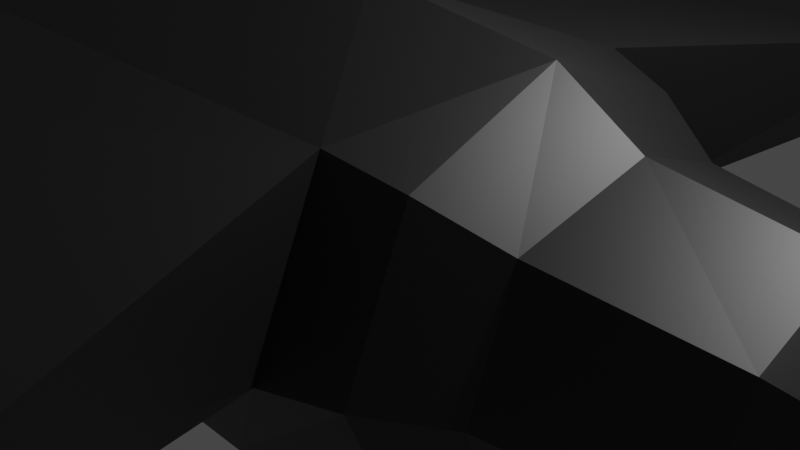 # Source: corvo_animado.blend  (saved by Blender 3.0.42; exported with 4.5.12 LTS)
import bpy
from mathutils import Matrix  # noqa: F401  (used for matrix-valued properties, if any)

bpy.ops.wm.read_factory_settings(use_empty=True)
scene = bpy.context.scene
scene.name = 'Scene'

# ---- collections
col_collection = bpy.data.collections.new('Collection'); scene.collection.children.link(col_collection)

# ---- materials (node trees are filled in below, after node groups)
mat_material = bpy.data.materials.new('Material')
mat_material.use_transparent_shadow = False

# ---- material node trees
mat_material.use_nodes = True; mat_material.node_tree.nodes.clear()
_N = mat_material.node_tree.nodes; _L = mat_material.node_tree.links
n0 = _N.new('ShaderNodeBsdfPrincipled'); n0.name = 'Principled BSDF'; n0.location = (10, 300)
n0.distribution = 'GGX'
n0.subsurface_method = 'RANDOM_WALK_SKIN'
n0.inputs[0].default_value = (0.01109, 0.01109, 0.01109, 1.0)
n0.inputs[3].default_value = 1.45
n0.inputs[27].default_value = (0.0, 0.0, 0.0, 1.0)
n0.inputs[28].default_value = 1.0
n1 = _N.new('ShaderNodeOutputMaterial'); n1.name = 'Material Output'; n1.location = (300, 300)
_L.new(n0.outputs[0], n1.inputs[0])
n1.is_active_output = True

# ---- world
world_world = bpy.data.worlds.new('World'); scene.world = world_world
world_world.use_nodes = True; world_world.node_tree.nodes.clear()
_N = world_world.node_tree.nodes; _L = world_world.node_tree.links
n0 = _N.new('ShaderNodeOutputWorld'); n0.name = 'World Output'; n0.location = (300, 300)
n1 = _N.new('ShaderNodeBackground'); n1.name = 'Background'; n1.location = (10, 300)
n1.inputs[0].default_value = (0.05088, 0.05088, 0.05088, 1.0)
_L.new(n1.outputs[0], n0.inputs[0])
n0.is_active_output = True
world_world.color = (0.05088, 0.05088, 0.05088)
world_world.use_sun_shadow = False
world_world.sun_shadow_jitter_overblur = 0.0

# ---- cameras
cam_camera = bpy.data.cameras.new('Camera')
cam_camera.clip_end = 100.0
cam_camera.ortho_scale = 7.314

# ---- lights
light_light = bpy.data.lights.new('Light', 'POINT')
light_light.transmission_factor = 0.0
light_light.energy = 1000.0
light_light.shadow_soft_size = 0.1
light_light.shadow_maximum_resolution = 0.006
light_light.use_absolute_resolution = True

# ---- meshes
me_cylinder = bpy.data.meshes.new('Cylinder')
me_cylinder.from_pydata([(1.279, 0.0, -0.08502), (1.137, 0.0, 1.0), (0.9042, -0.9042, -0.08502), (0.8043, -0.8043, 1.0), (-1.721e-07, -1.279, 0.6243), (-9.746e-08, -1.137, 1.0), (-0.9042, -0.9042, 0.6243), (-0.8043, -0.8043, 1.0), (-1.279, 0.0, -0.08502), (-1.137, 0.0, 1.0), (0.75, 0.0, 2.298), (0.5304, -0.5304, 2.298), (-6.239e-08, -0.75, 2.298), (-0.5304, -0.5304, 2.298), (-0.75, 0.0, 2.298), (0.211, 0.2296, 2.904), (-1.5e-08, 0.3248, 2.96), (0.3061, 0.0, 2.904), (0.211, -0.2296, 2.904), (-4.339e-08, -0.3248, 2.96), (-0.2296, -0.2296, 2.96), (-0.3248, 0.0, 2.96), (-0.2296, 0.2296, 2.96), (0.009052, 0.02771, 3.458), (9.363e-08, 0.03918, 3.513), (0.02053, 0.0, 3.458), (0.009052, -0.02771, 3.458), (9.02e-08, -0.03918, 3.513), (-0.02771, -0.02771, 3.513), (-0.03918, 0.0, 3.513), (-0.02771, 0.02771, 3.513), (0.6224, -0.6224, 1.396), (-6.335e-08, -0.8831, 1.389), (0.8724, 0.0, 1.418), (-0.8633, 0.0, 1.451), (-0.6273, -0.6273, 1.379), (1.279, 0.0, -2.118), (0.9042, -0.9042, -2.118), (-1.234e-07, -1.279, -2.924), (-0.9042, -0.9042, -2.924), (-1.279, 0.0, -2.118), (0.9262, 0.0, -3.222), (0.655, -0.655, -3.222), (-8.168e-08, -0.9262, -3.222), (-0.655, -0.655, -3.222), (-0.9262, 0.0, -3.222), (0.4709, 0.0, -4.862), (0.333, -0.333, -4.862), (-6.524e-08, -0.4709, -4.862), (-0.333, -0.333, -4.862), (-0.4709, 0.0, -4.862), (0.5629, 0.0, -6.997), (0.3795, -1.106, -6.997), (-0.005258, -1.564, -6.997), (-0.2194, -1.106, -6.768), (-0.0129, 0.0, -6.768), (0.2304, 0.0, -7.477), (0.05498, -1.05, -7.481), (-0.1981, -1.328, -7.531), (-0.2925, -1.079, -7.35), (-0.09044, 0.0, -7.348), (0.3577, 0.0, -7.527), (0.1743, -1.106, -7.527), (-0.2105, -1.564, -7.527), (-0.4246, -1.106, -7.299), (-0.2181, 0.0, -7.299), (0.01979, 0.0, -7.649), (-0.08091, -0.603, -7.651), (-0.2262, -0.7625, -7.68), (-0.2804, -0.6192, -7.575), (-0.1644, 0.0, -7.574), (-0.3975, -3.059, 1.352), (-0.6673, -2.966, 1.301), (-0.296, -3.165, -4.272), (-0.5658, -3.071, -4.322), (-2.47, -8.375, 1.905), (-1.825, -8.26, 1.86), (-2.398, -8.481, -2.188), (-1.753, -8.366, -2.233), (-1.107, -5.134, 2.243), (-0.9539, -5.217, -3.047), (-0.865, -5.288, -2.977), (-1.016, -5.2, 2.311), (-1.839, -10.36, 2.825), (-1.879, -10.33, 2.816), (-1.823, -10.38, -0.7048), (-1.863, -10.36, -0.7144), (1.527, -0.3619, -3.003), (1.355, -0.7768, -3.003), (1.365, -0.3619, -3.509), (1.241, -0.6625, -3.509), (1.648, -0.7838, -3.753), (1.588, -0.9288, -3.753), (1.592, -0.7838, -3.93), (1.548, -0.8889, -3.93), (2.003, -0.9438, -4.018), (1.943, -1.089, -4.018), (1.839, -1.306, -3.982), (1.799, -1.266, -4.159), (1.965, -0.6804, -4.07), (1.908, -0.6804, -4.247), (0.3016, 0.216, 2.866), (0.09722, 0.3146, 2.938), (0.3912, -0.01562, 2.856), (0.2912, -0.2431, 2.859), (0.08244, -0.3347, 2.927), (0.1343, 0.008372, 3.43), (0.1294, 0.01903, 3.486), (0.1451, -0.01957, 3.428), (0.1331, -0.04702, 3.429), (0.1276, -0.0593, 3.484), (0.9042, 0.9042, -0.08502), (0.8043, 0.8043, 1.0), (-1.721e-07, 1.279, 0.6243), (-9.746e-08, 1.137, 1.0), (-0.9042, 0.9042, 0.6243), (-0.8043, 0.8043, 1.0), (0.5304, 0.5304, 2.298), (-6.239e-08, 0.75, 2.298), (-0.5304, 0.5304, 2.298), (0.211, -0.2296, 2.904), (-1.5e-08, -0.3248, 2.96), (0.211, 0.2296, 2.904), (-4.339e-08, 0.3248, 2.96), (-0.2296, 0.2296, 2.96), (-0.2296, -0.2296, 2.96), (0.009052, -0.02771, 3.458), (9.363e-08, -0.03918, 3.513), (0.009052, 0.02771, 3.458), (9.02e-08, 0.03918, 3.513), (-0.02771, 0.02771, 3.513), (-0.02771, -0.02771, 3.513), (0.6224, 0.6224, 1.396), (-6.335e-08, 0.8831, 1.389), (-0.6273, 0.6273, 1.379), (0.9042, 0.9042, -2.118), (-1.234e-07, 1.279, -2.924), (-0.9042, 0.9042, -2.924), (0.655, 0.655, -3.222), (-8.168e-08, 0.9262, -3.222), (-0.655, 0.655, -3.222), (0.333, 0.333, -4.862), (-6.524e-08, 0.4709, -4.862), (-0.333, 0.333, -4.862), (0.3795, 1.106, -6.997), (-0.005258, 1.564, -6.997), (-0.2194, 1.106, -6.768), (0.05498, 1.05, -7.481), (-0.1981, 1.328, -7.531), (-0.2925, 1.079, -7.35), (0.1743, 1.106, -7.527), (-0.2105, 1.564, -7.527), (-0.4246, 1.106, -7.299), (-0.08091, 0.603, -7.651), (-0.2262, 0.7625, -7.68), (-0.2804, 0.6192, -7.575), (-0.3975, 3.059, 1.352), (-0.6673, 2.966, 1.301), (-0.296, 3.165, -4.272), (-0.5658, 3.071, -4.322), (-2.47, 8.375, 1.905), (-1.825, 8.26, 1.86), (-2.398, 8.481, -2.188), (-1.753, 8.366, -2.233), (-1.107, 5.134, 2.243), (-0.9539, 5.217, -3.047), (-0.865, 5.288, -2.977), (-1.016, 5.2, 2.311), (-1.839, 10.36, 2.825), (-1.879, 10.33, 2.816), (-1.823, 10.38, -0.7048), (-1.863, 10.36, -0.7144), (1.527, 0.3619, -3.003), (1.355, 0.7768, -3.003), (1.365, 0.3619, -3.509), (1.241, 0.6625, -3.509), (1.648, 0.7838, -3.753), (1.588, 0.9288, -3.753), (1.592, 0.7838, -3.93), (1.548, 0.8889, -3.93), (2.003, 0.9438, -4.018), (1.943, 1.089, -4.018), (1.839, 1.306, -3.982), (1.799, 1.266, -4.159), (1.965, 0.6804, -4.07), (1.908, 0.6804, -4.247), (0.3016, -0.216, 2.866), (0.09722, -0.3146, 2.938), (0.3912, 0.01562, 2.856), (0.2912, 0.2431, 2.859), (0.08244, 0.3347, 2.927), (0.1343, -0.008372, 3.43), (0.1294, -0.01903, 3.486), (0.1451, 0.01957, 3.428), (0.1331, 0.04702, 3.429), (0.1276, 0.0593, 3.484)], [], [(0, 1, 3, 2), (2, 3, 5, 4), (4, 5, 7, 6), (6, 7, 9, 8), (3, 1, 33, 31), (2, 4, 38, 37), (11, 10, 17, 18), (9, 7, 35, 34), (5, 3, 31, 32), (7, 5, 32, 35), (14, 13, 20, 21), (12, 11, 18, 19), (13, 12, 19, 20), (23, 24, 30, 29, 28, 27, 26, 25), (20, 19, 27, 28), (21, 20, 28, 29), (35, 32, 12, 13), (32, 31, 11, 12), (31, 33, 10, 11), (34, 35, 13, 14), (15, 17, 18, 19, 20, 21, 22, 16), (4, 6, 72, 71), (0, 2, 37, 36), (6, 8, 40, 39), (38, 39, 44, 43), (36, 37, 88, 87), (39, 40, 45, 44), (37, 38, 43, 42), (43, 44, 49, 48), (41, 42, 47, 46), (44, 45, 50, 49), (42, 43, 48, 47), (49, 50, 55, 54), (47, 48, 53, 52), (48, 49, 54, 53), (46, 47, 52, 51), (59, 60, 70, 69), (54, 55, 65, 64), (52, 53, 63, 62), (53, 54, 64, 63), (51, 52, 62, 61), (57, 56, 61, 62), (58, 57, 62, 63), (59, 58, 63, 64), (60, 59, 64, 65), (57, 58, 68, 67), (58, 59, 69, 68), (56, 57, 67, 66), (72, 74, 80, 79), (6, 39, 74, 72), (38, 4, 71, 73), (39, 38, 73, 74), (75, 76, 84, 83), (74, 73, 81, 80), (73, 71, 82, 81), (71, 72, 79, 82), (80, 81, 77, 78), (79, 80, 78, 76), (82, 79, 76, 75), (81, 82, 75, 77), (83, 84, 86, 85), (76, 78, 86, 84), (78, 77, 85, 86), (77, 75, 83, 85), (88, 90, 94, 92), (42, 41, 89, 90), (37, 42, 90, 88), (41, 36, 87, 89), (91, 92, 94, 93), (87, 88, 92, 91), (89, 87, 91, 93), (90, 89, 93, 94), (91, 92, 96, 95), (92, 94, 98, 97), (93, 91, 99, 100), (105, 104, 109, 110), (103, 101, 106, 108), (104, 103, 108, 109), (101, 102, 107, 106), (110, 107, 102, 105), (0, 111, 112, 1), (111, 113, 114, 112), (113, 115, 116, 114), (115, 8, 9, 116), (112, 132, 33, 1), (111, 135, 136, 113), (117, 122, 17, 10), (9, 34, 134, 116), (114, 133, 132, 112), (116, 134, 133, 114), (14, 21, 124, 119), (118, 123, 122, 117), (119, 124, 123, 118), (126, 25, 128, 129, 130, 29, 131, 127), (124, 130, 129, 123), (21, 29, 130, 124), (134, 119, 118, 133), (133, 118, 117, 132), (132, 117, 10, 33), (34, 14, 119, 134), (120, 121, 125, 21, 124, 123, 122, 17), (113, 156, 157, 115), (0, 36, 135, 111), (115, 137, 40, 8), (136, 139, 140, 137), (36, 172, 173, 135), (137, 140, 45, 40), (135, 138, 139, 136), (139, 142, 143, 140), (41, 46, 141, 138), (140, 143, 50, 45), (138, 141, 142, 139), (143, 146, 55, 50), (141, 144, 145, 142), (142, 145, 146, 143), (46, 51, 144, 141), (149, 155, 70, 60), (146, 152, 65, 55), (144, 150, 151, 145), (145, 151, 152, 146), (51, 61, 150, 144), (147, 150, 61, 56), (148, 151, 150, 147), (149, 152, 151, 148), (60, 65, 152, 149), (147, 153, 154, 148), (148, 154, 155, 149), (56, 66, 153, 147), (157, 164, 165, 159), (115, 157, 159, 137), (136, 158, 156, 113), (137, 159, 158, 136), (160, 168, 169, 161), (159, 165, 166, 158), (158, 166, 167, 156), (156, 167, 164, 157), (165, 163, 162, 166), (164, 161, 163, 165), (167, 160, 161, 164), (166, 162, 160, 167), (168, 170, 171, 169), (161, 169, 171, 163), (163, 171, 170, 162), (162, 170, 168, 160), (173, 177, 179, 175), (138, 175, 174, 41), (135, 173, 175, 138), (41, 174, 172, 36), (176, 178, 179, 177), (172, 176, 177, 173), (174, 178, 176, 172), (175, 179, 178, 174), (176, 180, 181, 177), (177, 182, 183, 179), (178, 185, 184, 176), (190, 195, 194, 189), (188, 193, 191, 186), (189, 194, 193, 188), (186, 191, 192, 187), (195, 190, 187, 192)])
_uv = me_cylinder.uv_layers.new(name='UVMap')
_uv.uv.foreach_set('vector', [0.75, 0.5, 0.75, 1.0, 0.625, 1.0, 0.625, 0.5, 0.625, 0.5, 0.625, 1.0, 0.5, 1.0, 0.5, 0.5, 0.5, 0.5, 0.5, 1.0, 0.375, 1.0, 0.375, 0.5, 0.375, 0.5, 0.375, 1.0, 0.25, 1.0, 0.25, 0.5, 0.625, 1.0, 0.75, 1.0, 0.75, 1.0, 0.625, 1.0, 0.625, 0.5, 0.5, 0.5, 0.5, 0.5, 0.625, 0.5, 0.625, 1.0, 0.75, 1.0, 0.75, 1.0, 0.625, 1.0, 0.25, 1.0, 0.375, 1.0, 0.375, 1.0, 0.25, 1.0, 0.5, 1.0, 0.625, 1.0, 0.625, 1.0, 0.5, 1.0, 0.375, 1.0, 0.5, 1.0, 0.5, 1.0, 0.375, 1.0, 0.25, 1.0, 0.375, 1.0, 0.375, 1.0, 0.25, 1.0, 0.5, 1.0, 0.625, 1.0, 0.625, 1.0, 0.5, 1.0, 0.375, 1.0, 0.5, 1.0, 0.5, 1.0, 0.375, 1.0, 0.4197, 0.4197, 0.25, 0.49, 0.08029, 0.4197, 0.01, 0.25, 0.08029, 0.08029, 0.25, 0.01, 0.4197, 0.08029, 0.49, 0.25, 0.375, 1.0, 0.5, 1.0, 0.5, 1.0, 0.375, 1.0, 0.25, 1.0, 0.375, 1.0, 0.375, 1.0, 0.25, 1.0, 0.375, 1.0, 0.5, 1.0, 0.5, 1.0, 0.375, 1.0, 0.5, 1.0, 0.625, 1.0, 0.625, 1.0, 0.5, 1.0, 0.625, 1.0, 0.75, 1.0, 0.75, 1.0, 0.625, 1.0, 0.25, 1.0, 0.375, 1.0, 0.375, 1.0, 0.25, 1.0, 0.0, 0.0, 0.0, 0.0, 0.0, 0.0, 0.0, 0.0, 0.0, 0.0, 0.0, 0.0, 0.0, 0.0, 0.0, 0.0, 0.5, 0.5, 0.375, 0.5, 0.375, 0.5, 0.5, 0.5, 0.75, 0.5, 0.625, 0.5, 0.625, 0.5, 0.75, 0.5, 0.375, 0.5, 0.25, 0.5, 0.25, 0.5, 0.375, 0.5, 0.5, 0.5, 0.375, 0.5, 0.375, 0.5, 0.5, 0.5, 0.75, 0.5, 0.625, 0.5, 0.625, 0.5, 0.75, 0.5, 0.375, 0.5, 0.25, 0.5, 0.25, 0.5, 0.375, 0.5, 0.625, 0.5, 0.5, 0.5, 0.5, 0.5, 0.625, 0.5, 0.5, 0.5, 0.375, 0.5, 0.375, 0.5, 0.5, 0.5, 0.75, 0.5, 0.625, 0.5, 0.625, 0.5, 0.75, 0.5, 0.375, 0.5, 0.25, 0.5, 0.25, 0.5, 0.375, 0.5, 0.625, 0.5, 0.5, 0.5, 0.5, 0.5, 0.625, 0.5, 0.375, 0.5, 0.25, 0.5, 0.25, 0.5, 0.375, 0.5, 0.625, 0.5, 0.5, 0.5, 0.5, 0.5, 0.625, 0.5, 0.5, 0.5, 0.375, 0.5, 0.375, 0.5, 0.5, 0.5, 0.75, 0.5, 0.625, 0.5, 0.625, 0.5, 0.75, 0.5, 0.6499, 0.08447, 0.6444, 0.25, 0.6444, 0.25, 0.6499, 0.08447, 0.375, 0.5, 0.25, 0.5, 0.25, 0.5, 0.375, 0.5, 0.625, 0.5, 0.5, 0.5, 0.5, 0.5, 0.625, 0.5, 0.5, 0.5, 0.375, 0.5, 0.375, 0.5, 0.5, 0.5, 0.75, 0.5, 0.625, 0.5, 0.625, 0.5, 0.75, 0.5, 0.8476, 0.0888, 0.9045, 0.25, 0.99, 0.25, 0.9197, 0.08029, 0.746, 0.04617, 0.8476, 0.0888, 0.9197, 0.08029, 0.75, 0.01, 0.6499, 0.08447, 0.746, 0.04617, 0.75, 0.01, 0.5803, 0.08029, 0.6444, 0.25, 0.6499, 0.08447, 0.5803, 0.08029, 0.51, 0.25, 0.8476, 0.0888, 0.746, 0.04617, 0.746, 0.04617, 0.8476, 0.0888, 0.746, 0.04617, 0.6499, 0.08447, 0.6499, 0.08447, 0.746, 0.04617, 0.9045, 0.25, 0.8476, 0.0888, 0.8476, 0.0888, 0.9045, 0.25, 0.375, 0.5, 0.375, 0.5, 0.375, 0.5, 0.375, 0.5, 0.375, 0.5, 0.375, 0.5, 0.375, 0.5, 0.375, 0.5, 0.5, 0.5, 0.5, 0.5, 0.5, 0.5, 0.5, 0.5, 0.375, 0.5, 0.5, 0.5, 0.5, 0.5, 0.375, 0.5, 0.5, 0.5, 0.375, 0.5, 0.375, 0.5, 0.5, 0.5, 0.375, 0.5, 0.5, 0.5, 0.5, 0.5, 0.375, 0.5, 0.5, 0.5, 0.5, 0.5, 0.5, 0.5, 0.5, 0.5, 0.5, 0.5, 0.375, 0.5, 0.375, 0.5, 0.5, 0.5, 0.375, 0.5, 0.5, 0.5, 0.5, 0.5, 0.375, 0.5, 0.375, 0.5, 0.375, 0.5, 0.375, 0.5, 0.375, 0.5, 0.5, 0.5, 0.375, 0.5, 0.375, 0.5, 0.5, 0.5, 0.5, 0.5, 0.5, 0.5, 0.5, 0.5, 0.5, 0.5, 0.5, 0.5, 0.375, 0.5, 0.375, 0.5, 0.5, 0.5, 0.375, 0.5, 0.375, 0.5, 0.375, 0.5, 0.375, 0.5, 0.375, 0.5, 0.5, 0.5, 0.5, 0.5, 0.375, 0.5, 0.5, 0.5, 0.5, 0.5, 0.5, 0.5, 0.5, 0.5, 0.625, 0.5, 0.625, 0.5, 0.625, 0.5, 0.625, 0.5, 0.625, 0.5, 0.75, 0.5, 0.75, 0.5, 0.625, 0.5, 0.625, 0.5, 0.625, 0.5, 0.625, 0.5, 0.625, 0.5, 0.0, 0.0, 0.0, 0.0, 0.0, 0.0, 0.0, 0.0, 0.75, 0.5, 0.625, 0.5, 0.625, 0.5, 0.75, 0.5, 0.75, 0.5, 0.625, 0.5, 0.625, 0.5, 0.75, 0.5, 0.0, 0.0, 0.0, 0.0, 0.0, 0.0, 0.0, 0.0, 0.625, 0.5, 0.75, 0.5, 0.75, 0.5, 0.625, 0.5, 0.75, 0.5, 0.625, 0.5, 0.625, 0.5, 0.75, 0.5, 0.625, 0.5, 0.625, 0.5, 0.625, 0.5, 0.625, 0.5, 0.75, 0.5, 0.75, 0.5, 0.75, 0.5, 0.75, 0.5, 0.5, 1.0, 0.625, 1.0, 0.625, 1.0, 0.5, 1.0, 0.75, 1.0, 0.875, 1.0, 0.875, 1.0, 0.75, 1.0, 0.625, 1.0, 0.75, 1.0, 0.75, 1.0, 0.625, 1.0, 0.875, 1.0, 1.0, 1.0, 1.0, 1.0, 0.875, 1.0, 0.5, 1.0, 1.0, 1.0, 1.0, 1.0, 0.5, 1.0, 0.75, 0.5, 0.625, 0.5, 0.625, 1.0, 0.75, 1.0, 0.625, 0.5, 0.5, 0.5, 0.5, 1.0, 0.625, 1.0, 0.5, 0.5, 0.375, 0.5, 0.375, 1.0, 0.5, 1.0, 0.375, 0.5, 0.25, 0.5, 0.25, 1.0, 0.375, 1.0, 0.625, 1.0, 0.625, 1.0, 0.75, 1.0, 0.75, 1.0, 0.625, 0.5, 0.625, 0.5, 0.5, 0.5, 0.5, 0.5, 0.625, 1.0, 0.625, 1.0, 0.75, 1.0, 0.75, 1.0, 0.25, 1.0, 0.25, 1.0, 0.375, 1.0, 0.375, 1.0, 0.5, 1.0, 0.5, 1.0, 0.625, 1.0, 0.625, 1.0, 0.375, 1.0, 0.375, 1.0, 0.5, 1.0, 0.5, 1.0, 0.25, 1.0, 0.25, 1.0, 0.375, 1.0, 0.375, 1.0, 0.5, 1.0, 0.5, 1.0, 0.625, 1.0, 0.625, 1.0, 0.375, 1.0, 0.375, 1.0, 0.5, 1.0, 0.5, 1.0, 0.4197, 0.4197, 0.49, 0.25, 0.4197, 0.08029, 0.25, 0.01, 0.08029, 0.08029, 0.01, 0.25, 0.08029, 0.4197, 0.25, 0.49, 0.375, 1.0, 0.375, 1.0, 0.5, 1.0, 0.5, 1.0, 0.25, 1.0, 0.25, 1.0, 0.375, 1.0, 0.375, 1.0, 0.375, 1.0, 0.375, 1.0, 0.5, 1.0, 0.5, 1.0, 0.5, 1.0, 0.5, 1.0, 0.625, 1.0, 0.625, 1.0, 0.625, 1.0, 0.625, 1.0, 0.75, 1.0, 0.75, 1.0, 0.25, 1.0, 0.25, 1.0, 0.375, 1.0, 0.375, 1.0, 0.0, 0.0, 0.0, 0.0, 0.0, 0.0, 0.0, 0.0, 0.0, 0.0, 0.0, 0.0, 0.0, 0.0, 0.0, 0.0, 0.5, 0.5, 0.5, 0.5, 0.375, 0.5, 0.375, 0.5, 0.75, 0.5, 0.75, 0.5, 0.625, 0.5, 0.625, 0.5, 0.375, 0.5, 0.375, 0.5, 0.25, 0.5, 0.25, 0.5, 0.5, 0.5, 0.5, 0.5, 0.375, 0.5, 0.375, 0.5, 0.75, 0.5, 0.75, 0.5, 0.625, 0.5, 0.625, 0.5, 0.375, 0.5, 0.375, 0.5, 0.25, 0.5, 0.25, 0.5, 0.625, 0.5, 0.625, 0.5, 0.5, 0.5, 0.5, 0.5, 0.5, 0.5, 0.5, 0.5, 0.375, 0.5, 0.375, 0.5, 0.75, 0.5, 0.75, 0.5, 0.625, 0.5, 0.625, 0.5, 0.375, 0.5, 0.375, 0.5, 0.25, 0.5, 0.25, 0.5, 0.625, 0.5, 0.625, 0.5, 0.5, 0.5, 0.5, 0.5, 0.375, 0.5, 0.375, 0.5, 0.25, 0.5, 0.25, 0.5, 0.625, 0.5, 0.625, 0.5, 0.5, 0.5, 0.5, 0.5, 0.5, 0.5, 0.5, 0.5, 0.375, 0.5, 0.375, 0.5, 0.75, 0.5, 0.75, 0.5, 0.625, 0.5, 0.625, 0.5, 0.6499, 0.08447, 0.6499, 0.08447, 0.6444, 0.25, 0.6444, 0.25, 0.375, 0.5, 0.375, 0.5, 0.25, 0.5, 0.25, 0.5, 0.625, 0.5, 0.625, 0.5, 0.5, 0.5, 0.5, 0.5, 0.5, 0.5, 0.5, 0.5, 0.375, 0.5, 0.375, 0.5, 0.75, 0.5, 0.75, 0.5, 0.625, 0.5, 0.625, 0.5, 0.8476, 0.0888, 0.9197, 0.08029, 0.99, 0.25, 0.9045, 0.25, 0.746, 0.04617, 0.75, 0.01, 0.9197, 0.08029, 0.8476, 0.0888, 0.6499, 0.08447, 0.5803, 0.08029, 0.75, 0.01, 0.746, 0.04617, 0.6444, 0.25, 0.51, 0.25, 0.5803, 0.08029, 0.6499, 0.08447, 0.8476, 0.0888, 0.8476, 0.0888, 0.746, 0.04617, 0.746, 0.04617, 0.746, 0.04617, 0.746, 0.04617, 0.6499, 0.08447, 0.6499, 0.08447, 0.9045, 0.25, 0.9045, 0.25, 0.8476, 0.0888, 0.8476, 0.0888, 0.375, 0.5, 0.375, 0.5, 0.375, 0.5, 0.375, 0.5, 0.375, 0.5, 0.375, 0.5, 0.375, 0.5, 0.375, 0.5, 0.5, 0.5, 0.5, 0.5, 0.5, 0.5, 0.5, 0.5, 0.375, 0.5, 0.375, 0.5, 0.5, 0.5, 0.5, 0.5, 0.5, 0.5, 0.5, 0.5, 0.375, 0.5, 0.375, 0.5, 0.375, 0.5, 0.375, 0.5, 0.5, 0.5, 0.5, 0.5, 0.5, 0.5, 0.5, 0.5, 0.5, 0.5, 0.5, 0.5, 0.5, 0.5, 0.5, 0.5, 0.375, 0.5, 0.375, 0.5, 0.375, 0.5, 0.375, 0.5, 0.5, 0.5, 0.5, 0.5, 0.375, 0.5, 0.375, 0.5, 0.375, 0.5, 0.375, 0.5, 0.5, 0.5, 0.5, 0.5, 0.375, 0.5, 0.375, 0.5, 0.5, 0.5, 0.5, 0.5, 0.5, 0.5, 0.5, 0.5, 0.5, 0.5, 0.5, 0.5, 0.375, 0.5, 0.375, 0.5, 0.375, 0.5, 0.375, 0.5, 0.375, 0.5, 0.375, 0.5, 0.375, 0.5, 0.375, 0.5, 0.5, 0.5, 0.5, 0.5, 0.5, 0.5, 0.5, 0.5, 0.5, 0.5, 0.5, 0.5, 0.625, 0.5, 0.625, 0.5, 0.625, 0.5, 0.625, 0.5, 0.625, 0.5, 0.625, 0.5, 0.75, 0.5, 0.75, 0.5, 0.625, 0.5, 0.625, 0.5, 0.625, 0.5, 0.625, 0.5, 0.0, 0.0, 0.0, 0.0, 0.0, 0.0, 0.0, 0.0, 0.75, 0.5, 0.75, 0.5, 0.625, 0.5, 0.625, 0.5, 0.75, 0.5, 0.75, 0.5, 0.625, 0.5, 0.625, 0.5, 0.0, 0.0, 0.0, 0.0, 0.0, 0.0, 0.0, 0.0, 0.625, 0.5, 0.625, 0.5, 0.75, 0.5, 0.75, 0.5, 0.75, 0.5, 0.75, 0.5, 0.625, 0.5, 0.625, 0.5, 0.625, 0.5, 0.625, 0.5, 0.625, 0.5, 0.625, 0.5, 0.75, 0.5, 0.75, 0.5, 0.75, 0.5, 0.75, 0.5, 0.5, 1.0, 0.5, 1.0, 0.625, 1.0, 0.625, 1.0, 0.75, 1.0, 0.75, 1.0, 0.875, 1.0, 0.875, 1.0, 0.625, 1.0, 0.625, 1.0, 0.75, 1.0, 0.75, 1.0, 0.875, 1.0, 0.875, 1.0, 1.0, 1.0, 1.0, 1.0, 0.5, 1.0, 0.5, 1.0, 1.0, 1.0, 1.0, 1.0])
me_cylinder.materials.append(mat_material)
me_cylinder.use_remesh_fix_poles = True
me_cylinder.use_remesh_preserve_attributes = False
me_cylinder.update()
arm_arma__o_001 = bpy.data.armatures.new('Armação.001')  # bones are not reproduced

# ---- objects
ob_light = bpy.data.objects.new('Light', light_light)
ob_camera = bpy.data.objects.new('Camera', cam_camera)
ob_corpo = bpy.data.objects.new('corpo', me_cylinder)
ob_arma__o = bpy.data.objects.new('Armação', arm_arma__o_001)

# ---- transforms, parenting, visibility, modifiers, constraints
ob_light.location = (4.076, 1.005, 5.904)
ob_light.rotation_euler = (0.6503, 0.05522, 1.866)
ob_light.lock_rotations_4d = False
ob_light.empty_display_type = 'ARROWS'
ob_light.color = (0.0, 0.0, 0.0, 0.0)
ob_light.lineart.crease_threshold = 0.0
ob_camera.location = (7.359, -6.926, 4.958)
ob_camera.rotation_euler = (1.109, 0.0, 0.8149)
ob_camera.lock_rotations_4d = False
ob_camera.empty_display_type = 'ARROWS'
ob_camera.color = (0.0, 0.0, 0.0, 0.0)
ob_camera.display_type = 'WIRE'
ob_camera.lineart.crease_threshold = 0.0
ob_corpo.parent = ob_arma__o
ob_corpo.matrix_parent_inverse = Matrix(((0.001062, -0.0, 0.2494, -0.006469), (-0.0, 0.2494, -0.0, -0.0), (-0.2494, -0.0, 0.001062, 1.519), (-0.0, -0.0, -0.0, 1.0)))
ob_corpo.location = (-0.04661, -0.1395, -0.1359)
ob_corpo.rotation_euler = (0.0, 1.571, 0.0)
ob_corpo.scale = (2.037, 2.037, 2.037)
_vg = ob_corpo.vertex_groups.new(name='Bone')
for _i, _w in zip([0, 1, 2, 3, 4, 5, 6, 7, 8, 9, 10, 11, 12, 13, 14, 15, 16, 17, 18, 19, 20, 21, 22, 23, 24, 25, 26, 27, 28, 29, 30, 31, 32, 33, 34, 35, 101, 102, 103, 104, 105, 106, 107, 108, 109, 110, 111, 112, 113, 114, 115, 116, 117, 118, 119, 120, 121, 122, 123, 124, 125, 126, 127, 128, 129, 130, 131, 132, 133, 134, 186, 187, 188, 189, 190, 191, 192, 193, 194, 195], [0.07879, 0.3417, 0.03927, 0.2901, 0.07955, 0.2727, 0.07831, 0.4159, 0.09064, 0.4973, 0.9178, 0.9438, 0.9561, 0.9632, 0.9516, 0.9908, 0.9934, 0.9878, 0.9909, 0.9913, 0.9967, 0.9962, 0.995, 0.9975, 0.9975, 0.9975, 0.9975, 0.9975, 0.9975, 0.9975, 0.9975, 0.7167, 0.7371, 0.6794, 0.7908, 0.7776, 1.0, 1.0, 1.0, 1.0, 1.0, 1.0, 1.0, 1.0, 1.0, 1.0, 0.03927, 0.2901, 0.07955, 0.2727, 0.07831, 0.4159, 0.9438, 0.9561, 0.9632, 0.9908, 0.9934, 0.9909, 0.9913, 0.9967, 0.995, 0.9975, 0.9975, 0.9975, 0.9975, 0.9975, 0.9975, 0.7167, 0.7371, 0.7776, 1.0, 1.0, 1.0, 1.0, 1.0, 1.0, 1.0, 1.0, 1.0, 1.0]): _vg.add([_i], _w, 'REPLACE')
_vg = ob_corpo.vertex_groups.new(name='Bone.001')
for _i, _w in zip([0, 1, 2, 3, 4, 5, 6, 7, 8, 9, 10, 11, 12, 13, 14, 31, 32, 33, 34, 35, 36, 37, 38, 39, 40, 44, 45, 71, 72, 79, 82, 87, 88, 89, 91, 92, 95, 96, 111, 112, 113, 114, 115, 116, 117, 118, 119, 132, 133, 134, 135, 136, 137, 140, 156, 157, 164, 167, 172, 173, 174, 176, 177, 180, 181], [0.7731, 0.6091, 0.8134, 0.666, 0.7494, 0.6425, 0.8022, 0.5312, 0.6408, 0.4489, 0.07607, 0.05193, 0.02925, 0.01643, 0.03689, 0.2631, 0.2351, 0.2968, 0.1874, 0.2011, 0.1171, 0.1215, 0.03294, 0.07923, 0.1806, 0.0115, 0.02914, 0.1558, 0.1695, 0.0197, 0.01667, 0.03202, 0.04154, 0.003647, 0.001792, 0.002584, 0.00218, 0.002227, 0.8134, 0.666, 0.7494, 0.6425, 0.8022, 0.5312, 0.05193, 0.02925, 0.01643, 0.2631, 0.2351, 0.2011, 0.1215, 0.03294, 0.07923, 0.0115, 0.1558, 0.1695, 0.0197, 0.01667, 0.03202, 0.04154, 0.003647, 0.001792, 0.002584, 0.00218, 0.002227]): _vg.add([_i], _w, 'REPLACE')
_vg = ob_corpo.vertex_groups.new(name='Bone.002')
for _i, _w in zip([113, 115, 136, 137, 156, 157, 158, 159], [1.0, 1.0, 1.0, 1.0, 1.0, 1.0, 1.0, 1.0]): _vg.add([_i], _w, 'REPLACE')
_vg = ob_corpo.vertex_groups.new(name='Bone.003')
for _i, _w in zip([156, 157, 158, 159, 164, 165, 166, 167], [1.0, 1.0, 0.9998, 0.9998, 1.0, 1.0, 1.0, 1.0]): _vg.add([_i], _w, 'REPLACE')
_vg = ob_corpo.vertex_groups.new(name='Bone.004')
for _i, _w in zip([160, 161, 162, 163], [1.0, 1.0, 0.9987, 1.0]): _vg.add([_i], _w, 'REPLACE')
_vg = ob_corpo.vertex_groups.new(name='Bone.005')
_vg.add([168, 169, 170, 171], 1.0, 'REPLACE')
_vg = ob_corpo.vertex_groups.new(name='Bone.006')
for _i, _w in zip([0, 1, 2, 3, 4, 5, 6, 8, 9, 36, 37, 38, 39, 40, 41, 42, 43, 44, 45, 49, 50, 71, 72, 73, 74, 80, 81, 87, 88, 89, 90, 91, 92, 93, 94, 95, 96, 97, 98, 99, 100, 111, 112, 113, 114, 115, 135, 136, 137, 138, 139, 140, 143, 156, 157, 158, 159, 165, 166, 172, 173, 174, 175, 176, 177, 178, 179, 180, 181, 182, 183, 184, 185], [0.136, 0.03353, 0.1161, 0.00857, 0.05444, 0.003962, 0.05511, 0.2338, 0.03053, 0.8539, 0.8402, 0.8521, 0.802, 0.7478, 0.8951, 0.907, 0.8874, 0.8574, 0.8347, 0.003744, 0.03689, 0.02462, 0.007592, 0.32, 0.327, 0.07366, 0.07252, 0.9112, 0.9067, 0.9114, 0.9165, 0.9137, 0.9137, 0.915, 0.9155, 0.9137, 0.9137, 0.9147, 0.9148, 0.9151, 0.9151, 0.1161, 0.00857, 0.05444, 0.003962, 0.05511, 0.8402, 0.8521, 0.802, 0.907, 0.8874, 0.8574, 0.003744, 0.02462, 0.007592, 0.32, 0.327, 0.07366, 0.07252, 0.9112, 0.9067, 0.9114, 0.9165, 0.9137, 0.9137, 0.915, 0.9155, 0.9137, 0.9137, 0.9147, 0.9148, 0.9151, 0.9151]): _vg.add([_i], _w, 'REPLACE')
_vg = ob_corpo.vertex_groups.new(name='Bone.007')
for _i, _w in zip([41, 42, 43, 44, 45, 46, 47, 48, 49, 50, 51, 52, 53, 54, 55, 56, 57, 58, 59, 60, 61, 62, 63, 64, 65, 66, 67, 68, 69, 70, 87, 88, 89, 90, 91, 92, 93, 94, 95, 96, 97, 98, 99, 100, 138, 139, 140, 141, 142, 143, 144, 145, 146, 147, 148, 149, 150, 151, 152, 153, 154, 155, 172, 173, 174, 175, 176, 177, 178, 179, 180, 181, 182, 183, 184, 185], [0.08336, 0.06394, 0.06276, 0.07626, 0.09838, 0.9843, 0.9848, 0.9799, 0.9711, 0.9532, 0.9995, 0.999, 0.9996, 0.9977, 0.9999, 1.0, 0.9995, 0.9994, 0.9993, 0.9999, 0.9999, 0.9994, 0.9995, 0.9991, 0.9999, 0.9999, 0.9997, 0.9996, 0.9997, 0.9999, 0.0266, 0.02128, 0.05379, 0.0528, 0.05213, 0.05155, 0.0536, 0.05461, 0.05184, 0.05181, 0.05323, 0.05354, 0.05378, 0.05378, 0.06394, 0.06276, 0.07626, 0.9848, 0.9799, 0.9711, 0.999, 0.9996, 0.9977, 0.9995, 0.9994, 0.9993, 0.9994, 0.9995, 0.9991, 0.9997, 0.9996, 0.9997, 0.0266, 0.02128, 0.05379, 0.0528, 0.05213, 0.05155, 0.0536, 0.05461, 0.05184, 0.05181, 0.05323, 0.05354, 0.05378, 0.05378]): _vg.add([_i], _w, 'REPLACE')
_vg = ob_corpo.vertex_groups.new(name='Bone.008')
for _i, _w in zip([4, 6, 38, 39, 71, 72, 73, 74, 80, 81, 113, 114, 115, 116, 136, 137, 139, 156, 157, 158, 159, 160, 161, 162, 163, 164, 165, 166, 167, 168, 169, 170, 171], [1.0, 0.9999, 0.9998, 1.0, 1.0, 1.0, 0.9785, 1.0, 0.03067, 0.02646, 0.0, 0.0, 0.0, 0.0, 0.0, 0.004173, 0.0, 0.0, 0.0, 8.35e-09, 0.002209, 0.0, 0.0, 0.0, 0.0, 0.0, 3.184e-08, 9.69e-09, 0.0, 0.0, 0.0, 0.0, 0.0]): _vg.add([_i], _w, 'REPLACE')
_vg = ob_corpo.vertex_groups.new(name='Bone.009')
for _i, _w in zip([2, 3, 4, 5, 6, 7, 8, 9, 12, 14, 31, 32, 34, 35, 37, 38, 39, 40, 43, 44, 45, 48, 49, 50, 54, 55, 57, 58, 59, 60, 61, 63, 64, 65, 68, 69, 70, 71, 72, 73, 74, 75, 76, 77, 78, 79, 80, 81, 82, 83, 84, 85, 86, 111, 112, 113, 114, 115, 116, 117, 118, 119, 132, 133, 134, 135, 136, 137, 138, 139, 140, 142, 143, 145, 146, 147, 148, 149, 151, 152, 154, 155, 156, 157, 158, 159, 160, 161, 162, 163, 164, 165, 166, 167, 168, 169, 170, 171, 174, 175, 179], [0.0, 0.0, 1.596e-07, 2.62e-05, 0.01103, 0.0, 2.253e-05, 0.0, 0.0, 0.0, 0.0, 0.0, 0.0, 0.0, 0.0, 0.0002711, 0.001146, 0.0, 0.0, 0.0, 0.0, 0.0, 0.0, 0.0, 0.0, 0.0, 0.0, 0.0, 0.0, 0.0, 0.0, 0.0, 0.0, 0.0, 0.0, 0.0, 0.0, 1.517e-05, 9.845e-14, 0.0173, 2.586e-06, 2.186e-05, 0.0001174, 0.0009952, 0.01731, 1.0, 1.0, 1.0, 1.0, 0.003451, 0.002028, 0.02172, 0.01511, 0.0, 0.0, 0.01734, 0.01027, 0.001135, 0.0, 0.0, 0.0, 0.0, 0.0, 0.0, 0.0, 0.0, 0.01766, 0.0002409, 0.0, 0.0, 0.0, 0.0, 0.0, 0.0, 0.0, 0.0, 0.0, 0.0, 0.0, 0.0, 0.0, 0.0, 0.009032, 0.000412, 2.941e-07, 1.003e-07, 2.528e-09, 1.278e-05, 0.0001927, 7.166e-07, 0.0008412, 1.121e-07, 0.001104, 2.942e-05, 2.323e-06, 5.784e-08, 7.503e-11, 8.462e-13, 0.0, 0.0, 0.0]): _vg.add([_i], _w, 'REPLACE')
_vg = ob_corpo.vertex_groups.new(name='Bone.010')
for _i, _w in zip([71, 72, 74, 75, 76, 77, 78, 79, 80, 81, 82, 83, 84, 85, 86, 113, 114, 115, 116, 133, 134, 156, 157, 158, 159, 160, 161, 162, 163, 164, 165, 166, 167, 168, 169, 170, 171], [0.003299, 0.0002216, 0.0, 1.0, 1.0, 1.0, 1.0, 9.759e-07, 3.829e-05, 4.032e-05, 1.31e-09, 0.1073, 0.1077, 0.08276, 0.08419, 0.0, 0.0, 0.0, 0.0, 0.0, 0.0, 0.00149, 0.0002487, 0.0, 0.0, 7.763e-28, 3.111e-21, 7.962e-09, 5.505e-20, 1.691e-13, 4.341e-05, 0.0, 5.462e-13, 6.697e-09, 8.905e-10, 1.44e-06, 7.132e-07]): _vg.add([_i], _w, 'REPLACE')
_vg = ob_corpo.vertex_groups.new(name='Bone.011')
for _i, _w in zip([74, 75, 76, 77, 78, 79, 80, 81, 82, 83, 84, 85, 86, 156, 157, 160, 161, 162, 163, 164, 165, 166, 167, 168, 169, 170, 171], [0.0, 2.147e-06, 2.465e-12, 2.466e-06, 9.216e-06, 7.803e-10, 1.652e-06, 3.671e-11, 0.002272, 1.0, 1.0, 1.0, 1.0, 0.0, 0.0, 4.466e-23, 2.701e-05, 2.251e-07, 1.836e-13, 0.0, 8.888e-05, 5.942e-06, 1.652e-06, 1.877e-06, 4.68e-08, 0.0002514, 8.356e-05]): _vg.add([_i], _w, 'REPLACE')
_m = ob_corpo.modifiers.new('Armação', 'ARMATURE')
_m.object = ob_arma__o
ob_arma__o.location = (6.091, 0.0, 0.0)
ob_arma__o.rotation_euler = (0.0, -1.567, 0.0)
ob_arma__o.scale = (4.009, 4.009, 4.009)
ob_arma__o.show_in_front = True

# ---- collection membership
col_collection.objects.link(ob_light)
col_collection.objects.link(ob_camera)
col_collection.objects.link(ob_corpo)
col_collection.objects.link(ob_arma__o)

# ---- scene / render settings (as saved in the file)
scene.camera = ob_camera
scene.frame_start = 1; scene.frame_end = 61; scene.frame_set(44)
scene.render.engine = 'BLENDER_EEVEE_NEXT'
scene.cycles.sampling_pattern = 'TABULATED_SOBOL'
scene.cycles.use_light_tree = False
scene.view_settings.view_transform = 'Filmic'
bpy.context.view_layer.update()
